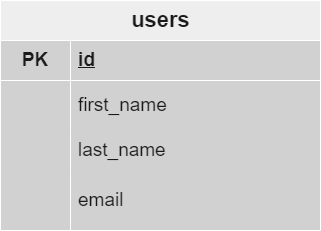

The diagram above was exported from draw.io. Its source (the exported page's mxGraphModel, read from the mxfile embedded in the PNG):
<mxGraphModel dx="1434" dy="834" grid="1" gridSize="13" guides="1" tooltips="1" connect="1" arrows="1" fold="1" page="1" pageScale="1" pageWidth="850" pageHeight="1100" background="#D1D1D1" math="0" shadow="0">
  <root>
    <mxCell id="0" />
    <mxCell id="1" parent="0" />
    <mxCell id="VAQBsI9lAmdIKJiIRJ4x-1" value="users" style="shape=table;startSize=40;container=1;collapsible=1;childLayout=tableLayout;fixedRows=1;rowLines=0;fontStyle=1;align=center;resizeLast=1;html=1;fontSize=22;labelBackgroundColor=none;fillColor=#EEEEEE;strokeColor=#FFFFFF;fontColor=#1A1A1A;rounded=0;" parent="1" vertex="1">
      <mxGeometry x="240" y="80" width="320" height="230" as="geometry" />
    </mxCell>
    <mxCell id="VAQBsI9lAmdIKJiIRJ4x-2" value="" style="shape=tableRow;horizontal=0;startSize=0;swimlaneHead=0;swimlaneBody=0;fillColor=none;collapsible=0;dropTarget=0;points=[[0,0.5],[1,0.5]];portConstraint=eastwest;top=0;left=0;right=0;bottom=1;fontSize=19;labelBackgroundColor=none;strokeColor=#FFFFFF;fontColor=#1A1A1A;rounded=0;" parent="VAQBsI9lAmdIKJiIRJ4x-1" vertex="1">
      <mxGeometry y="40" width="320" height="40" as="geometry" />
    </mxCell>
    <mxCell id="VAQBsI9lAmdIKJiIRJ4x-3" value="PK" style="shape=partialRectangle;connectable=0;fillColor=none;top=0;left=0;bottom=0;right=0;fontStyle=1;overflow=hidden;whiteSpace=wrap;html=1;fontSize=19;labelBackgroundColor=none;strokeColor=#FFFFFF;fontColor=#1A1A1A;rounded=0;" parent="VAQBsI9lAmdIKJiIRJ4x-2" vertex="1">
      <mxGeometry width="70" height="40" as="geometry">
        <mxRectangle width="70" height="40" as="alternateBounds" />
      </mxGeometry>
    </mxCell>
    <mxCell id="VAQBsI9lAmdIKJiIRJ4x-4" value="id" style="shape=partialRectangle;connectable=0;fillColor=none;top=0;left=0;bottom=0;right=0;align=left;spacingLeft=6;fontStyle=5;overflow=hidden;whiteSpace=wrap;html=1;fontSize=19;labelBackgroundColor=none;strokeColor=#FFFFFF;fontColor=#1A1A1A;rounded=0;" parent="VAQBsI9lAmdIKJiIRJ4x-2" vertex="1">
      <mxGeometry x="70" width="250" height="40" as="geometry">
        <mxRectangle width="250" height="40" as="alternateBounds" />
      </mxGeometry>
    </mxCell>
    <mxCell id="VAQBsI9lAmdIKJiIRJ4x-5" value="" style="shape=tableRow;horizontal=0;startSize=0;swimlaneHead=0;swimlaneBody=0;fillColor=none;collapsible=0;dropTarget=0;points=[[0,0.5],[1,0.5]];portConstraint=eastwest;top=0;left=0;right=0;bottom=0;fontSize=19;labelBackgroundColor=none;strokeColor=#FFFFFF;fontColor=#1A1A1A;rounded=0;" parent="VAQBsI9lAmdIKJiIRJ4x-1" vertex="1">
      <mxGeometry y="80" width="320" height="50" as="geometry" />
    </mxCell>
    <mxCell id="VAQBsI9lAmdIKJiIRJ4x-6" value="" style="shape=partialRectangle;connectable=0;fillColor=none;top=0;left=0;bottom=0;right=0;editable=1;overflow=hidden;whiteSpace=wrap;html=1;fontSize=19;labelBackgroundColor=none;strokeColor=#FFFFFF;fontColor=#1A1A1A;rounded=0;" parent="VAQBsI9lAmdIKJiIRJ4x-5" vertex="1">
      <mxGeometry width="70" height="50" as="geometry">
        <mxRectangle width="70" height="50" as="alternateBounds" />
      </mxGeometry>
    </mxCell>
    <mxCell id="VAQBsI9lAmdIKJiIRJ4x-7" value="first_name" style="shape=partialRectangle;connectable=0;fillColor=none;top=0;left=0;bottom=0;right=0;align=left;spacingLeft=6;overflow=hidden;whiteSpace=wrap;html=1;fontSize=19;labelBackgroundColor=none;strokeColor=#FFFFFF;fontColor=#1A1A1A;rounded=0;" parent="VAQBsI9lAmdIKJiIRJ4x-5" vertex="1">
      <mxGeometry x="70" width="250" height="50" as="geometry">
        <mxRectangle width="250" height="50" as="alternateBounds" />
      </mxGeometry>
    </mxCell>
    <mxCell id="VAQBsI9lAmdIKJiIRJ4x-8" value="" style="shape=tableRow;horizontal=0;startSize=0;swimlaneHead=0;swimlaneBody=0;fillColor=none;collapsible=0;dropTarget=0;points=[[0,0.5],[1,0.5]];portConstraint=eastwest;top=0;left=0;right=0;bottom=0;fontSize=19;labelBackgroundColor=none;strokeColor=#FFFFFF;fontColor=#1A1A1A;rounded=0;" parent="VAQBsI9lAmdIKJiIRJ4x-1" vertex="1">
      <mxGeometry y="130" width="320" height="40" as="geometry" />
    </mxCell>
    <mxCell id="VAQBsI9lAmdIKJiIRJ4x-9" value="" style="shape=partialRectangle;connectable=0;fillColor=none;top=0;left=0;bottom=0;right=0;editable=1;overflow=hidden;whiteSpace=wrap;html=1;fontSize=19;labelBackgroundColor=none;strokeColor=#FFFFFF;fontColor=#1A1A1A;rounded=0;" parent="VAQBsI9lAmdIKJiIRJ4x-8" vertex="1">
      <mxGeometry width="70" height="40" as="geometry">
        <mxRectangle width="70" height="40" as="alternateBounds" />
      </mxGeometry>
    </mxCell>
    <mxCell id="VAQBsI9lAmdIKJiIRJ4x-10" value="last_name" style="shape=partialRectangle;connectable=0;fillColor=none;top=0;left=0;bottom=0;right=0;align=left;spacingLeft=6;overflow=hidden;whiteSpace=wrap;html=1;fontSize=19;labelBackgroundColor=none;strokeColor=#FFFFFF;fontColor=#1A1A1A;rounded=0;" parent="VAQBsI9lAmdIKJiIRJ4x-8" vertex="1">
      <mxGeometry x="70" width="250" height="40" as="geometry">
        <mxRectangle width="250" height="40" as="alternateBounds" />
      </mxGeometry>
    </mxCell>
    <mxCell id="VAQBsI9lAmdIKJiIRJ4x-11" value="" style="shape=tableRow;horizontal=0;startSize=0;swimlaneHead=0;swimlaneBody=0;fillColor=none;collapsible=0;dropTarget=0;points=[[0,0.5],[1,0.5]];portConstraint=eastwest;top=0;left=0;right=0;bottom=0;fontSize=19;labelBackgroundColor=none;strokeColor=#FFFFFF;fontColor=#1A1A1A;rounded=0;" parent="VAQBsI9lAmdIKJiIRJ4x-1" vertex="1">
      <mxGeometry y="170" width="320" height="60" as="geometry" />
    </mxCell>
    <mxCell id="VAQBsI9lAmdIKJiIRJ4x-12" value="" style="shape=partialRectangle;connectable=0;fillColor=none;top=0;left=0;bottom=0;right=0;editable=1;overflow=hidden;whiteSpace=wrap;html=1;fontSize=19;labelBackgroundColor=none;strokeColor=#FFFFFF;fontColor=#1A1A1A;rounded=0;" parent="VAQBsI9lAmdIKJiIRJ4x-11" vertex="1">
      <mxGeometry width="70" height="60" as="geometry">
        <mxRectangle width="70" height="60" as="alternateBounds" />
      </mxGeometry>
    </mxCell>
    <mxCell id="VAQBsI9lAmdIKJiIRJ4x-13" value="email" style="shape=partialRectangle;connectable=0;fillColor=none;top=0;left=0;bottom=0;right=0;align=left;spacingLeft=6;overflow=hidden;whiteSpace=wrap;html=1;fontSize=19;labelBackgroundColor=none;strokeColor=#FFFFFF;fontColor=#1A1A1A;rounded=0;" parent="VAQBsI9lAmdIKJiIRJ4x-11" vertex="1">
      <mxGeometry x="70" width="250" height="60" as="geometry">
        <mxRectangle width="250" height="60" as="alternateBounds" />
      </mxGeometry>
    </mxCell>
  </root>
</mxGraphModel>